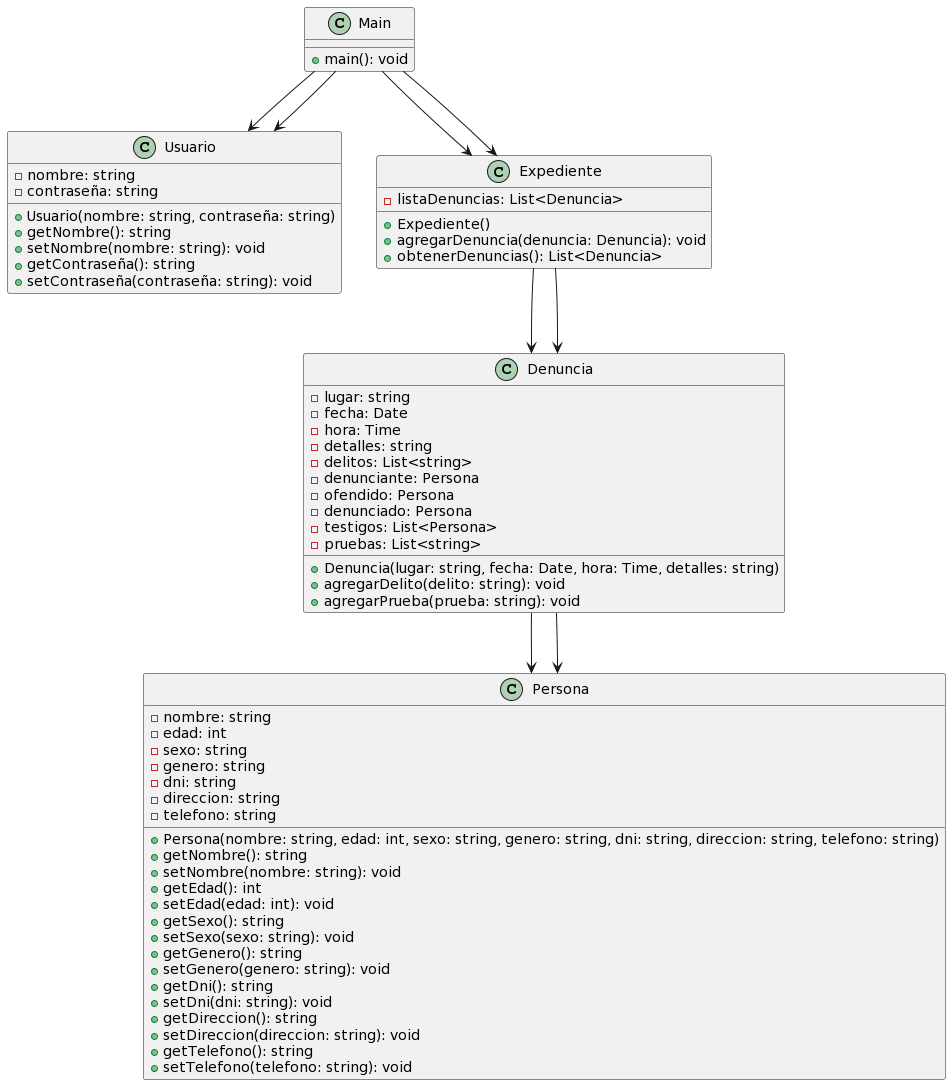

The diagram above was rendered by PlantUML. Its source (embedded in the PNG):
@startuml
class Main {
    + main(): void
}

class Usuario {
    - nombre: string
    - contraseña: string
    + Usuario(nombre: string, contraseña: string)
    + getNombre(): string
    + setNombre(nombre: string): void
    + getContraseña(): string
    + setContraseña(contraseña: string): void
}

class Denuncia {
    - lugar: string
    - fecha: Date
    - hora: Time
    - detalles: string
    - delitos: List<string>
    - denunciante: Persona
    - ofendido: Persona
    - denunciado: Persona
    - testigos: List<Persona>
    - pruebas: List<string>
    + Denuncia(lugar: string, fecha: Date, hora: Time, detalles: string)
    + agregarDelito(delito: string): void
    + agregarPrueba(prueba: string): void
}

class Persona {
    - nombre: string
    - edad: int
    - sexo: string
    - genero: string
    - dni: string
    - direccion: string
    - telefono: string
    + Persona(nombre: string, edad: int, sexo: string, genero: string, dni: string, direccion: string, telefono: string)
    + getNombre(): string
    + setNombre(nombre: string): void
    + getEdad(): int
    + setEdad(edad: int): void
    + getSexo(): string
    + setSexo(sexo: string): void
    + getGenero(): string
    + setGenero(genero: string): void
    + getDni(): string
    + setDni(dni: string): void
    + getDireccion(): string
    + setDireccion(direccion: string): void
    + getTelefono(): string
    + setTelefono(telefono: string): void
}

class Expediente {
    - listaDenuncias: List<Denuncia>
    + Expediente()
    + agregarDenuncia(denuncia: Denuncia): void
    + obtenerDenuncias(): List<Denuncia>
}

Main --> Usuario
Main --> Expediente
Expediente --> Denuncia
Denuncia --> Persona




Main --> Usuario
Main --> Expediente
Expediente --> Denuncia
Denuncia --> Persona
@enduml